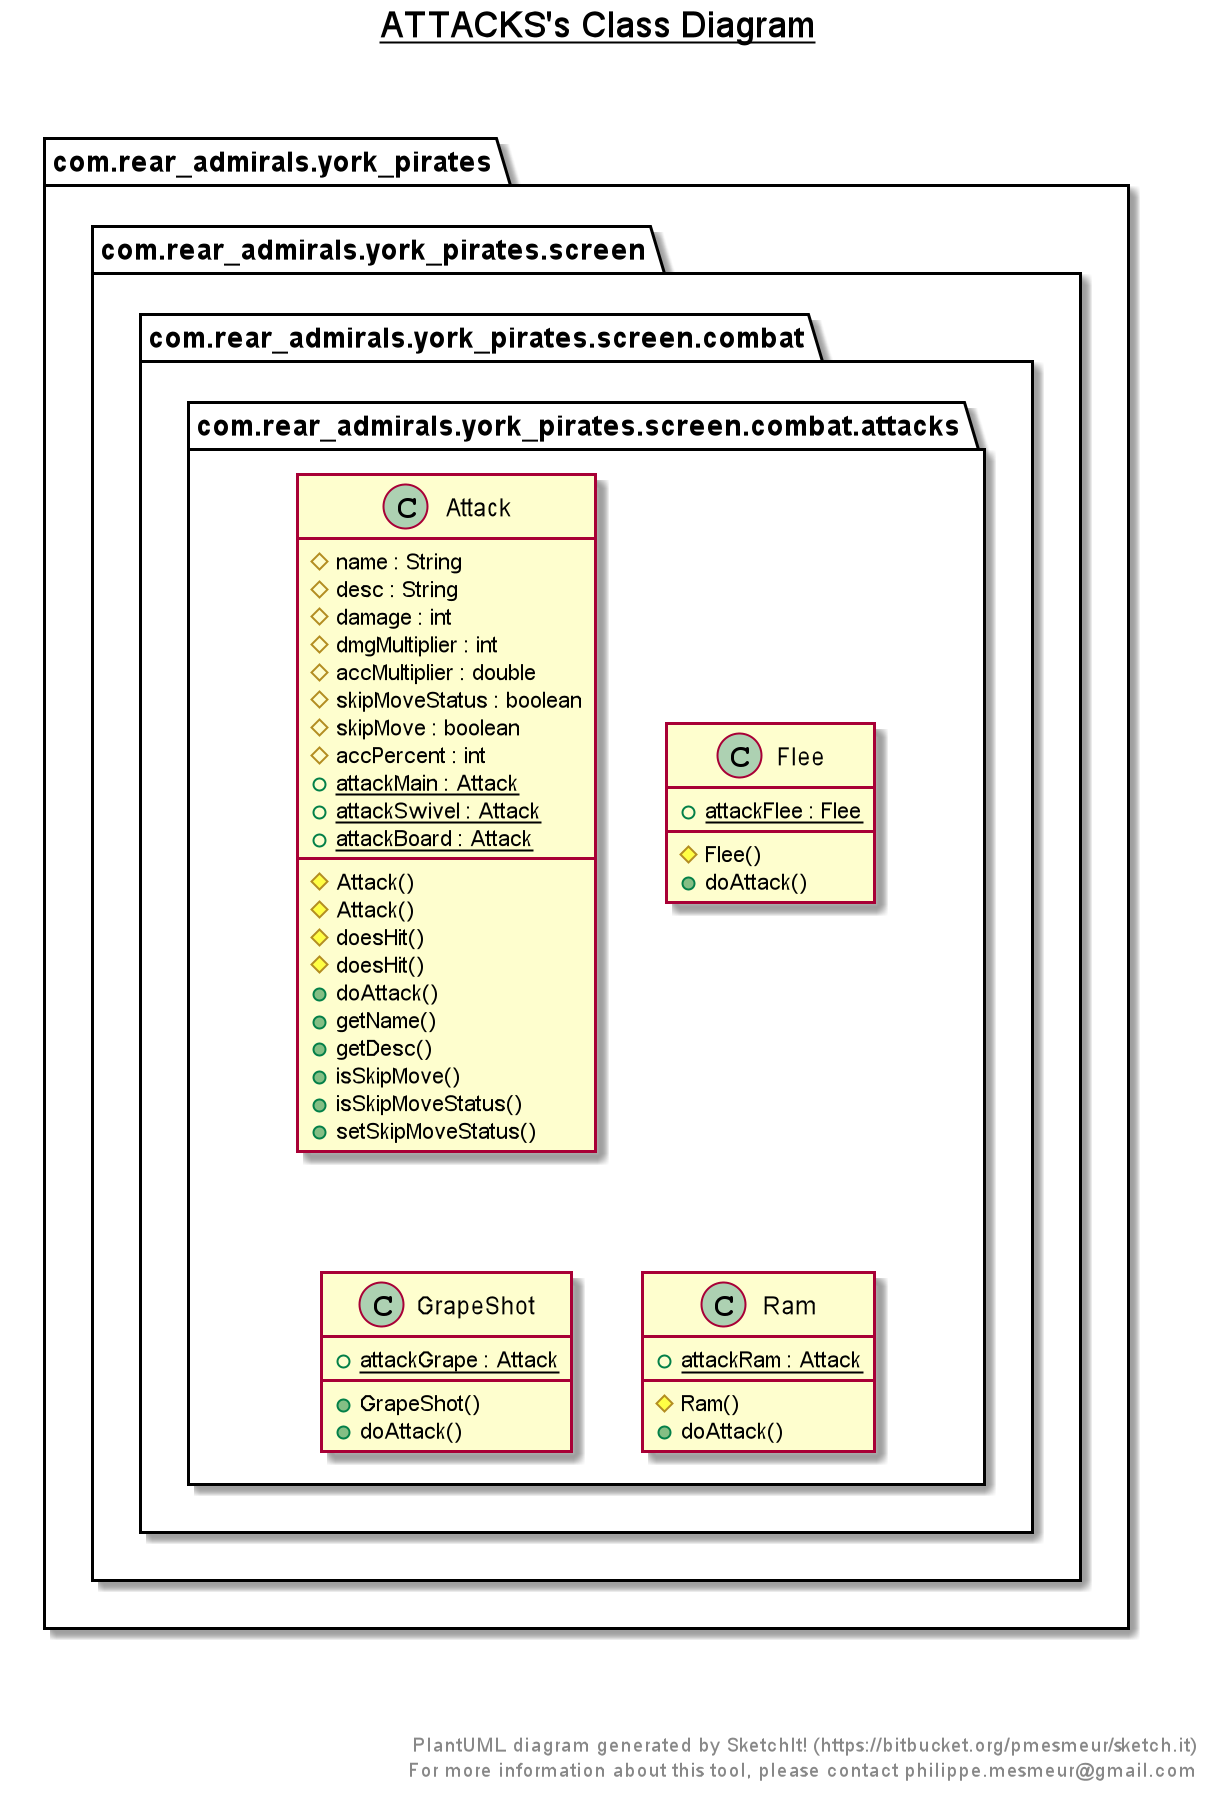

The diagram above was rendered by PlantUML. Its source (embedded in the PNG):
@startuml

title __ATTACKS's Class Diagram__\n

  package com.rear_admirals.york_pirates {
    package com.rear_admirals.york_pirates.screen {
      package com.rear_admirals.york_pirates.screen.combat {
        package com.rear_admirals.york_pirates.screen.combat.attacks {
          class Attack {
              # name : String
              # desc : String
              # damage : int
              # dmgMultiplier : int
              # accMultiplier : double
              # skipMoveStatus : boolean
              # skipMove : boolean
              # accPercent : int
              {static} + attackMain : Attack
              {static} + attackSwivel : Attack
              {static} + attackBoard : Attack
              # Attack()
              # Attack()
              # doesHit()
              # doesHit()
              + doAttack()
              + getName()
              + getDesc()
              + isSkipMove()
              + isSkipMoveStatus()
              + setSkipMoveStatus()
          }
        }
      }
    }
  }
  

  package com.rear_admirals.york_pirates {
    package com.rear_admirals.york_pirates.screen {
      package com.rear_admirals.york_pirates.screen.combat {
        package com.rear_admirals.york_pirates.screen.combat.attacks {
          class Flee {
              {static} + attackFlee : Flee
              # Flee()
              + doAttack()
          }
        }
      }
    }
  }
  

  package com.rear_admirals.york_pirates {
    package com.rear_admirals.york_pirates.screen {
      package com.rear_admirals.york_pirates.screen.combat {
        package com.rear_admirals.york_pirates.screen.combat.attacks {
          class GrapeShot {
              {static} + attackGrape : Attack
              + GrapeShot()
              + doAttack()
          }
        }
      }
    }
  }
  

  package com.rear_admirals.york_pirates {
    package com.rear_admirals.york_pirates.screen {
      package com.rear_admirals.york_pirates.screen.combat {
        package com.rear_admirals.york_pirates.screen.combat.attacks {
          class Ram {
              {static} + attackRam : Attack
              # Ram()
              + doAttack()
          }
        }
      }
    }
  }
  



right footer


PlantUML diagram generated by SketchIt! (https://bitbucket.org/pmesmeur/sketch.it)
For more information about this tool, please contact philippe.mesmeur@gmail.com
endfooter

@enduml